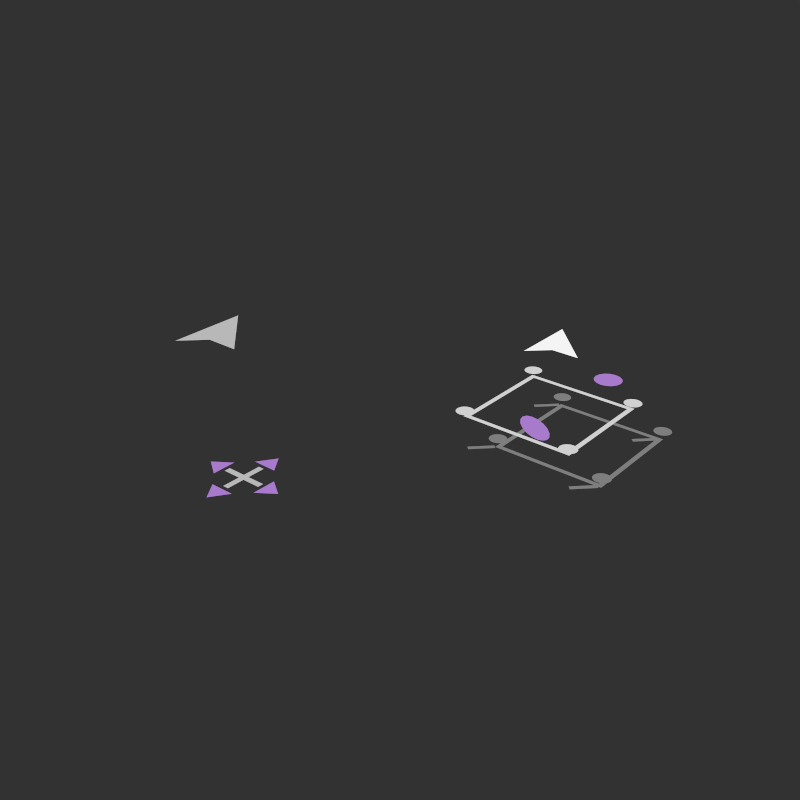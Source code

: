 # Source: icon_geom_single.blend  (saved by Blender 3.2.14; exported with 4.5.12 LTS)
import bpy
from mathutils import Matrix  # noqa: F401  (used for matrix-valued properties, if any)

bpy.ops.wm.read_factory_settings(use_empty=True)
scene = bpy.context.scene
scene.name = 'Scene'

# ---- collections
col_edit_mesh = bpy.data.collections.new('Edit Mesh'); scene.collection.children.link(col_edit_mesh)

# ---- materials (node trees are filled in below, after node groups)
mat_theme_general_base = bpy.data.materials.new('theme.general.base')
mat_theme_general_base.alpha_threshold = 0.0
mat_theme_general_base.use_transparent_shadow = False
mat_theme_general_base.diffuse_color = (0.8217, 0.8217, 0.8217, 1.0)
mat_theme_general_base.roughness = 0.5
mat_theme_general_basedim = bpy.data.materials.new('theme.general.basedim')
mat_theme_general_basedim.alpha_threshold = 0.0
mat_theme_general_basedim.use_transparent_shadow = False
mat_theme_general_basedim.diffuse_color = (0.2014, 0.2014, 0.2014, 1.0)
mat_theme_general_basedim.roughness = 0.5
mat_theme_mesh_edit = bpy.data.materials.new('theme.mesh.edit')
mat_theme_mesh_edit.alpha_threshold = 0.0
mat_theme_mesh_edit.use_transparent_shadow = False
mat_theme_mesh_edit.diffuse_color = (0.7363, 0.2316, 0.8203, 1.0)
mat_theme_mesh_edit.roughness = 0.5
mat_theme_mesh_base = bpy.data.materials.new('theme.mesh.base')
mat_theme_mesh_base.alpha_threshold = 0.0
mat_theme_mesh_base.use_transparent_shadow = False
mat_theme_mesh_base.diffuse_color = (0.8217, 0.8217, 0.8217, 1.0)
mat_theme_mesh_base.roughness = 0.5
mat_theme_mesh_add = bpy.data.materials.new('theme.mesh.add')
mat_theme_mesh_add.alpha_threshold = 0.0
mat_theme_mesh_add.use_transparent_shadow = False
mat_theme_mesh_add.diffuse_color = (0.09306, 0.5711, 0.2623, 1.0)
mat_theme_mesh_add.roughness = 0.5
mat_theme_select = bpy.data.materials.new('theme.select')
mat_theme_select.alpha_threshold = 0.0
mat_theme_select.use_transparent_shadow = False
mat_theme_select.diffuse_color = (1.0, 0.6894, 0.1692, 1.0)
mat_theme_select.roughness = 0.5
mat_theme_general_base_001 = bpy.data.materials.new('theme.general.base.001')
mat_theme_general_base_001.alpha_threshold = 0.0
mat_theme_general_base_001.use_transparent_shadow = False
mat_theme_general_base_001.diffuse_color = (0.8217, 0.8217, 0.8217, 1.0)
mat_theme_general_base_001.roughness = 0.5

# ---- node groups
ng_color_correction = bpy.data.node_groups.new('Color Correction', 'ShaderNodeTree')
_s = ng_color_correction.interface.new_socket(name='Color', in_out='OUTPUT', socket_type='NodeSocketColor')
_s.default_value = (0.0, 0.0, 0.0, 0.0)
_s = ng_color_correction.interface.new_socket(name='Color', in_out='INPUT', socket_type='NodeSocketColor')
_s.default_value = (1.0, 1.0, 1.0, 1.0)
_N = ng_color_correction.nodes; _L = ng_color_correction.links
n0 = _N.new('ShaderNodeGamma'); n0.name = 'Gamma'; n0.location = (-102, -9)
n0.inputs[1].default_value = 1.48
n1 = _N.new('NodeGroupInput'); n1.name = 'Group Input'; n1.location = (-302, 0)
n2 = _N.new('NodeGroupOutput'); n2.name = 'Group Output'; n2.location = (353, 0)
n3 = _N.new('ShaderNodeHueSaturation'); n3.name = 'Hue Saturation Value'; n3.location = (102, 9)
n3.width = 201
n3.inputs[2].default_value = 0.68
_L.new(n3.outputs[0], n2.inputs[0])
_L.new(n1.outputs[0], n0.inputs[0])
_L.new(n0.outputs[0], n3.inputs[4])
n2.is_active_output = True
ng_tools_icons_with_color = bpy.data.node_groups.new('Tools Icons with color', 'ShaderNodeTree')
_s = ng_tools_icons_with_color.interface.new_socket(name='Emission', in_out='OUTPUT', socket_type='NodeSocketShader')
_s = ng_tools_icons_with_color.interface.new_socket(name='Color', in_out='INPUT', socket_type='NodeSocketColor')
_s.default_value = (0.9998, 0.9998, 0.9998, 1.0)
_N = ng_tools_icons_with_color.nodes; _L = ng_tools_icons_with_color.links
n0 = _N.new('ShaderNodeEmission'); n0.name = 'Emission'; n0.location = (361, -25)
n1 = _N.new('ShaderNodeMix'); n1.name = 'Mix.001'; n1.location = (-79, 9)
n1.data_type = 'RGBA'
n1.blend_type = 'MULTIPLY'
n1.inputs[0].default_value = 1.0
n2 = _N.new('ShaderNodeAttribute'); n2.name = 'Attribute'; n2.location = (-361, 47)
n2.attribute_name = 'Col'
n3 = _N.new('NodeGroupInput'); n3.name = 'Group Input'; n3.location = (-561, 0)
n4 = _N.new('NodeGroupOutput'); n4.name = 'Group Output'; n4.location = (551, 0)
n5 = _N.new('ShaderNodeGroup'); n5.name = 'Group'; n5.location = (142, -47)
n5.node_tree = ng_color_correction
_L.new(n0.outputs[0], n4.inputs[0])
_L.new(n3.outputs[0], n1.inputs[7])
_L.new(n5.outputs[0], n0.inputs[0])
_L.new(n2.outputs[0], n1.inputs[6])
_L.new(n1.outputs[2], n5.inputs[0])
n4.is_active_output = True
ng_color_correction_001 = bpy.data.node_groups.new('Color Correction.001', 'ShaderNodeTree')
_s = ng_color_correction_001.interface.new_socket(name='Color', in_out='OUTPUT', socket_type='NodeSocketColor')
_s.default_value = (0.0, 0.0, 0.0, 0.0)
_s = ng_color_correction_001.interface.new_socket(name='Color', in_out='INPUT', socket_type='NodeSocketColor')
_s.default_value = (1.0, 1.0, 1.0, 1.0)
_N = ng_color_correction_001.nodes; _L = ng_color_correction_001.links
n0 = _N.new('ShaderNodeGamma'); n0.name = 'Gamma'; n0.location = (-102, -9)
n0.inputs[1].default_value = 1.48
n1 = _N.new('NodeGroupInput'); n1.name = 'Group Input'; n1.location = (-302, 0)
n2 = _N.new('NodeGroupOutput'); n2.name = 'Group Output'; n2.location = (353, 0)
n3 = _N.new('ShaderNodeHueSaturation'); n3.name = 'Hue Saturation Value'; n3.location = (102, 9)
n3.width = 201
n3.inputs[2].default_value = 0.68
_L.new(n3.outputs[0], n2.inputs[0])
_L.new(n1.outputs[0], n0.inputs[0])
_L.new(n0.outputs[0], n3.inputs[4])
n2.is_active_output = True
ng_tools_icons_with_color_001 = bpy.data.node_groups.new('Tools Icons with color.001', 'ShaderNodeTree')
_s = ng_tools_icons_with_color_001.interface.new_socket(name='Emission', in_out='OUTPUT', socket_type='NodeSocketShader')
_s = ng_tools_icons_with_color_001.interface.new_socket(name='Color', in_out='INPUT', socket_type='NodeSocketColor')
_s.default_value = (0.9998, 0.9998, 0.9998, 1.0)
_N = ng_tools_icons_with_color_001.nodes; _L = ng_tools_icons_with_color_001.links
n0 = _N.new('ShaderNodeEmission'); n0.name = 'Emission'; n0.location = (361, -25)
n1 = _N.new('ShaderNodeMix'); n1.name = 'Mix.001'; n1.location = (-79, 9)
n1.data_type = 'RGBA'
n1.blend_type = 'MULTIPLY'
n1.inputs[0].default_value = 1.0
n2 = _N.new('ShaderNodeAttribute'); n2.name = 'Attribute'; n2.location = (-361, 47)
n2.attribute_name = 'Col'
n3 = _N.new('NodeGroupInput'); n3.name = 'Group Input'; n3.location = (-561, 0)
n4 = _N.new('NodeGroupOutput'); n4.name = 'Group Output'; n4.location = (551, 0)
n5 = _N.new('ShaderNodeGroup'); n5.name = 'Group'; n5.location = (142, -47)
n5.node_tree = ng_color_correction_001
_L.new(n0.outputs[0], n4.inputs[0])
_L.new(n3.outputs[0], n1.inputs[7])
_L.new(n5.outputs[0], n0.inputs[0])
_L.new(n2.outputs[0], n1.inputs[6])
_L.new(n1.outputs[2], n5.inputs[0])
n4.is_active_output = True

# ---- material node trees
mat_theme_general_base.use_nodes = True; mat_theme_general_base.node_tree.nodes.clear()
_N = mat_theme_general_base.node_tree.nodes; _L = mat_theme_general_base.node_tree.links
n0 = _N.new('ShaderNodeOutputMaterial'); n0.name = 'Material Output'; n0.location = (1447, 480)
n1 = _N.new('ShaderNodeGroup'); n1.name = 'Group.001'; n1.location = (1138, 476)
n1.width = 181
n1.node_tree = ng_tools_icons_with_color
n2 = _N.new('ShaderNodeRGB'); n2.name = 'RGB'; n2.location = (903, 498)
n2.outputs[0].default_value = (0.95, 0.95, 0.95, 1.0)
_L.new(n2.outputs[0], n1.inputs[0])
_L.new(n1.outputs[0], n0.inputs[0])
n0.is_active_output = True
mat_theme_general_basedim.use_nodes = True; mat_theme_general_basedim.node_tree.nodes.clear()
_N = mat_theme_general_basedim.node_tree.nodes; _L = mat_theme_general_basedim.node_tree.links
n0 = _N.new('ShaderNodeRGB'); n0.name = 'RGB'; n0.location = (997, 512)
n0.outputs[0].default_value = (0.448, 0.448, 0.448, 1.0)
n1 = _N.new('ShaderNodeOutputMaterial'); n1.name = 'Material Output'; n1.location = (1498, 505)
n2 = _N.new('ShaderNodeGroup'); n2.name = 'Group.001'; n2.location = (1234, 498)
n2.width = 171
n2.node_tree = ng_tools_icons_with_color
_L.new(n2.outputs[0], n1.inputs[0])
_L.new(n0.outputs[0], n2.inputs[0])
n1.is_active_output = True
mat_theme_mesh_edit.use_nodes = True; mat_theme_mesh_edit.node_tree.nodes.clear()
_N = mat_theme_mesh_edit.node_tree.nodes; _L = mat_theme_mesh_edit.node_tree.links
n0 = _N.new('ShaderNodeRGB'); n0.name = 'RGB'; n0.location = (753, 262)
n0.outputs[0].default_value = (0.691, 0.4304, 0.9149, 1.0)
n1 = _N.new('ShaderNodeGroup'); n1.name = 'Group.001'; n1.location = (955, 270)
n1.node_tree = ng_tools_icons_with_color
n2 = _N.new('ShaderNodeOutputMaterial'); n2.name = 'Material Output'; n2.location = (1158, 289)
_L.new(n0.outputs[0], n1.inputs[0])
_L.new(n1.outputs[0], n2.inputs[0])
n2.is_active_output = True
mat_theme_mesh_base.use_nodes = True; mat_theme_mesh_base.node_tree.nodes.clear()
_N = mat_theme_mesh_base.node_tree.nodes; _L = mat_theme_mesh_base.node_tree.links
n0 = _N.new('ShaderNodeAttribute'); n0.name = 'Attribute'; n0.location = (-338, 513)
n0.attribute_name = 'Col'
n1 = _N.new('ShaderNodeEmission'); n1.name = 'Emission'; n1.location = (1339, 473)
n2 = _N.new('ShaderNodeOutputMaterial'); n2.name = 'Material Output'; n2.location = (1557, 462)
n3 = _N.new('ShaderNodeRGB'); n3.name = 'RGB'; n3.location = (885, 334)
n3.outputs[0].default_value = (0.9, 0.9, 0.9, 1.0)
n4 = _N.new('ShaderNodeMix'); n4.name = 'Mix.001'; n4.location = (1104, 490)
n4.data_type = 'RGBA'
n4.blend_type = 'MULTIPLY'
n4.inputs[0].default_value = 1.0
_L.new(n1.outputs[0], n2.inputs[0])
_L.new(n0.outputs[0], n4.inputs[6])
_L.new(n3.outputs[0], n1.inputs[0])
n2.is_active_output = True
mat_theme_mesh_add.use_nodes = True; mat_theme_mesh_add.node_tree.nodes.clear()
_N = mat_theme_mesh_add.node_tree.nodes; _L = mat_theme_mesh_add.node_tree.links
n0 = _N.new('ShaderNodeEmission'); n0.name = 'Emission'; n0.location = (1348, 473)
n1 = _N.new('ShaderNodeOutputMaterial'); n1.name = 'Material Output'; n1.location = (1566, 462)
n2 = _N.new('ShaderNodeAttribute'); n2.name = 'Attribute'; n2.location = (658, 584)
n2.attribute_name = 'Col'
n3 = _N.new('ShaderNodeRGB'); n3.name = 'RGB'; n3.location = (599, 336)
n3.outputs[0].default_value = (1.0, 0.02595, 0.1117, 1.0)
n4 = _N.new('ShaderNodeRGB'); n4.name = 'RGB.001'; n4.location = (410, 347)
n4.outputs[0].default_value = (0.8417, 0.02768, 0.05193, 1.0)
n5 = _N.new('ShaderNodeHueSaturation'); n5.name = 'Hue Saturation Value'; n5.location = (1094, 389)
n5.inputs[2].default_value = 0.68
n6 = _N.new('ShaderNodeGamma'); n6.name = 'Gamma'; n6.location = (891, 371)
n6.inputs[1].default_value = 1.48
_L.new(n0.outputs[0], n1.inputs[0])
_L.new(n3.outputs[0], n6.inputs[0])
_L.new(n6.outputs[0], n5.inputs[4])
_L.new(n5.outputs[0], n0.inputs[0])
n1.is_active_output = True
mat_theme_select.use_nodes = True; mat_theme_select.node_tree.nodes.clear()
_N = mat_theme_select.node_tree.nodes; _L = mat_theme_select.node_tree.links
n0 = _N.new('ShaderNodeRGB'); n0.name = 'RGB'; n0.location = (1021, 466)
n0.outputs[0].default_value = (1.0, 0.4331, 0.02432, 1.0)
n1 = _N.new('ShaderNodeGroup'); n1.name = 'Group.001'; n1.location = (1250, 449)
n1.node_tree = ng_tools_icons_with_color_001
n2 = _N.new('ShaderNodeOutputMaterial'); n2.name = 'Material Output'; n2.location = (1471, 456)
_L.new(n0.outputs[0], n1.inputs[0])
_L.new(n1.outputs[0], n2.inputs[0])
n2.is_active_output = True
mat_theme_general_base_001.use_nodes = True; mat_theme_general_base_001.node_tree.nodes.clear()
_N = mat_theme_general_base_001.node_tree.nodes; _L = mat_theme_general_base_001.node_tree.links
n0 = _N.new('ShaderNodeRGB'); n0.name = 'RGB'; n0.location = (903, 498)
n0.outputs[0].default_value = (0.7874, 0.7874, 0.7874, 1.0)
n1 = _N.new('ShaderNodeOutputMaterial'); n1.name = 'Material Output'; n1.location = (1447, 480)
n2 = _N.new('ShaderNodeGroup'); n2.name = 'Group.001'; n2.location = (1138, 476)
n2.width = 181
n2.node_tree = ng_tools_icons_with_color_001
_L.new(n0.outputs[0], n2.inputs[0])
_L.new(n2.outputs[0], n1.inputs[0])
n1.is_active_output = True

# ---- world
world_world = bpy.data.worlds.new('World'); scene.world = world_world
world_world.use_nodes = True; world_world.node_tree.nodes.clear()
_N = world_world.node_tree.nodes; _L = world_world.node_tree.links
n0 = _N.new('ShaderNodeOutputWorld'); n0.name = 'World Output'; n0.location = (300, 300)
n1 = _N.new('ShaderNodeBackground'); n1.name = 'Background'; n1.location = (10, 300)
n1.inputs[0].default_value = (0.03207, 0.03207, 0.03207, 1.0)
_L.new(n1.outputs[0], n0.inputs[0])
n0.is_active_output = True
world_world.color = (0.05088, 0.05088, 0.05088)
world_world.use_sun_shadow = False
world_world.sun_shadow_jitter_overblur = 0.0
world_world.cycles.sampling_method = 'MANUAL'

# ---- meshes
me_circle_148 = bpy.data.meshes.new('Circle.148')
me_circle_148.from_pydata([(-1.0, -1.0, 0.0), (1.0, -1.0, 0.0), (-1.0, 1.0, 0.0), (1.0, 1.0, 0.0), (-0.7899, -0.7899, 0.0), (0.7899, -0.7899, 0.0), (-0.7899, 0.7899, 0.0), (0.7899, 0.7899, 0.0)], [(2, 0), (0, 1), (1, 3), (3, 2), (6, 4), (4, 5), (5, 7), (7, 6)], [])
_uv = me_circle_148.uv_layers.new(name='Orco')
_uv.uv.foreach_set('vector', [])
_ca = me_circle_148.color_attributes.new('Col', 'BYTE_COLOR', 'CORNER')
_ca.data.foreach_set('color', [])
me_circle_148.materials.append(mat_theme_general_base)
me_circle_148.use_remesh_preserve_volume = False
me_circle_148.use_remesh_preserve_attributes = False
me_circle_148.use_mirror_vertex_groups = False
me_circle_148.use_paint_bone_selection = False
me_circle_148.use_paint_mask = True
me_circle_148.update()
me_circle_157 = bpy.data.meshes.new('Circle.157')
me_circle_157.from_pydata([(0.0, 1.0, 0.0), (-0.3827, 0.9239, 0.0), (-0.7071, 0.7071, 0.0), (-0.9239, 0.3827, 0.0), (-1.0, -4.371e-08, 0.0), (-0.9239, -0.3827, 0.0), (-0.7071, -0.7071, 0.0), (-0.3827, -0.9239, 0.0), (-1.51e-07, -1.0, 0.0), (0.3827, -0.9239, 0.0), (0.7071, -0.7071, 0.0), (0.9239, -0.3827, 0.0), (1.0, 1.192e-08, 0.0), (0.9239, 0.3827, 0.0), (0.7071, 0.7071, 0.0), (0.3827, 0.9239, 0.0)], [], [(1, 2, 3, 4, 5, 6, 7, 8, 9, 10, 11, 12, 13, 14, 15, 0)])
_uv = me_circle_157.uv_layers.new(name='UVMap')
_uv.uv.foreach_set('vector', [0.0, 0.0, 0.0, 0.0, 0.0, 0.0, 0.0, 0.0, 0.0, 0.0, 0.0, 0.0, 0.0, 0.0, 0.0, 0.0, 0.0, 0.0, 0.0, 0.0, 0.0, 0.0, 0.0, 0.0, 0.0, 0.0, 0.0, 0.0, 0.0, 0.0, 0.0, 0.0])
_ca = me_circle_157.color_attributes.new('Col', 'BYTE_COLOR', 'CORNER')
_ca.data.foreach_set('color', [1.0, 1.0, 1.0, 1.0, 1.0, 1.0, 1.0, 1.0, 1.0, 1.0, 1.0, 1.0, 1.0, 1.0, 1.0, 1.0, 1.0, 1.0, 1.0, 1.0, 1.0, 1.0, 1.0, 1.0, 1.0, 1.0, 1.0, 1.0, 1.0, 1.0, 1.0, 1.0, 1.0, 1.0, 1.0, 1.0, 1.0, 1.0, 1.0, 1.0, 1.0, 1.0, 1.0, 1.0, 1.0, 1.0, 1.0, 1.0, 1.0, 1.0, 1.0, 1.0, 1.0, 1.0, 1.0, 1.0, 1.0, 1.0, 1.0, 1.0, 1.0, 1.0, 1.0, 1.0])
me_circle_157.materials.append(mat_theme_general_base)
me_circle_157.use_remesh_preserve_volume = False
me_circle_157.use_remesh_preserve_attributes = False
me_circle_157.use_mirror_vertex_groups = False
me_circle_157.update()
me_circle_158 = bpy.data.meshes.new('Circle.158')
me_circle_158.from_pydata([(0.0, 1.0, 0.0), (-0.3827, 0.9239, 0.0), (-0.7071, 0.7071, 0.0), (-0.9239, 0.3827, 0.0), (-1.0, -4.371e-08, 0.0), (-0.9239, -0.3827, 0.0), (-0.7071, -0.7071, 0.0), (-0.3827, -0.9239, 0.0), (-1.51e-07, -1.0, 0.0), (0.3827, -0.9239, 0.0), (0.7071, -0.7071, 0.0), (0.9239, -0.3827, 0.0), (1.0, 1.192e-08, 0.0), (0.9239, 0.3827, 0.0), (0.7071, 0.7071, 0.0), (0.3827, 0.9239, 0.0)], [], [(1, 2, 3, 4, 5, 6, 7, 8, 9, 10, 11, 12, 13, 14, 15, 0)])
_uv = me_circle_158.uv_layers.new(name='UVMap')
_uv.uv.foreach_set('vector', [0.0, 0.0, 0.0, 0.0, 0.0, 0.0, 0.0, 0.0, 0.0, 0.0, 0.0, 0.0, 0.0, 0.0, 0.0, 0.0, 0.0, 0.0, 0.0, 0.0, 0.0, 0.0, 0.0, 0.0, 0.0, 0.0, 0.0, 0.0, 0.0, 0.0, 0.0, 0.0])
_ca = me_circle_158.color_attributes.new('Col', 'BYTE_COLOR', 'CORNER')
_ca.data.foreach_set('color', [1.0, 1.0, 1.0, 1.0, 1.0, 1.0, 1.0, 1.0, 1.0, 1.0, 1.0, 1.0, 1.0, 1.0, 1.0, 1.0, 1.0, 1.0, 1.0, 1.0, 1.0, 1.0, 1.0, 1.0, 1.0, 1.0, 1.0, 1.0, 1.0, 1.0, 1.0, 1.0, 1.0, 1.0, 1.0, 1.0, 1.0, 1.0, 1.0, 1.0, 1.0, 1.0, 1.0, 1.0, 1.0, 1.0, 1.0, 1.0, 1.0, 1.0, 1.0, 1.0, 1.0, 1.0, 1.0, 1.0, 1.0, 1.0, 1.0, 1.0, 1.0, 1.0, 1.0, 1.0])
me_circle_158.materials.append(mat_theme_general_basedim)
me_circle_158.use_remesh_preserve_volume = False
me_circle_158.use_remesh_preserve_attributes = False
me_circle_158.use_mirror_vertex_groups = False
me_circle_158.update()
me_circle_164 = bpy.data.meshes.new('Circle.164')
me_circle_164.from_pydata([(0.0, 1.0, 0.0), (-0.3827, 0.9239, 0.0), (-0.7071, 0.7071, 0.0), (-0.9239, 0.3827, 0.0), (-1.0, -4.371e-08, 0.0), (-0.9239, -0.3827, 0.0), (-0.7071, -0.7071, 0.0), (-0.3827, -0.9239, 0.0), (-1.51e-07, -1.0, 0.0), (0.3827, -0.9239, 0.0), (0.7071, -0.7071, 0.0), (0.9239, -0.3827, 0.0), (1.0, 1.192e-08, 0.0), (0.9239, 0.3827, 0.0), (0.7071, 0.7071, 0.0), (0.3827, 0.9239, 0.0)], [], [(1, 2, 3, 4, 5, 6, 7, 8, 9, 10, 11, 12, 13, 14, 15, 0)])
_uv = me_circle_164.uv_layers.new(name='UVMap')
_uv.uv.foreach_set('vector', [0.0, 0.0, 0.0, 0.0, 0.0, 0.0, 0.0, 0.0, 0.0, 0.0, 0.0, 0.0, 0.0, 0.0, 0.0, 0.0, 0.0, 0.0, 0.0, 0.0, 0.0, 0.0, 0.0, 0.0, 0.0, 0.0, 0.0, 0.0, 0.0, 0.0, 0.0, 0.0])
_ca = me_circle_164.color_attributes.new('Col', 'BYTE_COLOR', 'CORNER')
_ca.data.foreach_set('color', [1.0, 1.0, 1.0, 1.0, 1.0, 1.0, 1.0, 1.0, 1.0, 1.0, 1.0, 1.0, 1.0, 1.0, 1.0, 1.0, 1.0, 1.0, 1.0, 1.0, 1.0, 1.0, 1.0, 1.0, 1.0, 1.0, 1.0, 1.0, 1.0, 1.0, 1.0, 1.0, 1.0, 1.0, 1.0, 1.0, 1.0, 1.0, 1.0, 1.0, 1.0, 1.0, 1.0, 1.0, 1.0, 1.0, 1.0, 1.0, 1.0, 1.0, 1.0, 1.0, 1.0, 1.0, 1.0, 1.0, 1.0, 1.0, 1.0, 1.0, 1.0, 1.0, 1.0, 1.0])
me_circle_164.materials.append(mat_theme_mesh_edit)
me_circle_164.use_remesh_preserve_volume = False
me_circle_164.use_remesh_preserve_attributes = False
me_circle_164.use_mirror_vertex_groups = False
me_circle_164.update()
me_circle_159 = bpy.data.meshes.new('Circle.159')
me_circle_159.from_pydata([(-0.4733, -0.4733, 0.0), (0.4733, -0.4733, 0.0), (-0.4733, 0.4733, 0.0), (0.4733, 0.4733, 0.0), (-0.4314, -0.4314, 0.0), (0.4314, -0.4314, 0.0), (-0.4314, 0.4314, 0.0), (0.4314, 0.4314, 0.0)], [], [(0, 1, 5, 4), (1, 3, 7, 5), (2, 0, 4, 6), (3, 2, 6, 7)])
_ca = me_circle_159.color_attributes.new('Col', 'BYTE_COLOR', 'CORNER')
_ca.data.foreach_set('color', [1.0, 1.0, 1.0, 1.0, 1.0, 1.0, 1.0, 1.0, 1.0, 1.0, 1.0, 1.0, 1.0, 1.0, 1.0, 1.0, 1.0, 1.0, 1.0, 1.0, 1.0, 1.0, 1.0, 1.0, 1.0, 1.0, 1.0, 1.0, 1.0, 1.0, 1.0, 1.0, 1.0, 1.0, 1.0, 1.0, 1.0, 1.0, 1.0, 1.0, 1.0, 1.0, 1.0, 1.0, 1.0, 1.0, 1.0, 1.0, 1.0, 1.0, 1.0, 1.0, 1.0, 1.0, 1.0, 1.0, 1.0, 1.0, 1.0, 1.0, 1.0, 1.0, 1.0, 1.0])
me_circle_159.materials.append(mat_theme_general_base)
me_circle_159.use_remesh_preserve_volume = False
me_circle_159.use_remesh_preserve_attributes = False
me_circle_159.use_mirror_vertex_groups = False
me_circle_159.use_paint_bone_selection = False
me_circle_159.use_paint_mask = True
me_circle_159.update()
me_circle_160 = bpy.data.meshes.new('Circle.160')
me_circle_160.from_pydata([(-0.4733, -0.4733, 0.0), (0.4733, -0.4733, 0.0), (-0.4733, 0.4733, 0.0), (0.4733, 0.4733, 0.0), (-0.4314, -0.4314, 0.0), (0.4314, -0.4314, 0.0), (-0.4314, 0.4314, 0.0), (0.4314, 0.4314, 0.0)], [], [(0, 1, 5, 4), (1, 3, 7, 5), (2, 0, 4, 6), (3, 2, 6, 7)])
_ca = me_circle_160.color_attributes.new('Col', 'BYTE_COLOR', 'CORNER')
_ca.data.foreach_set('color', [1.0, 1.0, 1.0, 1.0, 1.0, 1.0, 1.0, 1.0, 1.0, 1.0, 1.0, 1.0, 1.0, 1.0, 1.0, 1.0, 1.0, 1.0, 1.0, 1.0, 1.0, 1.0, 1.0, 1.0, 1.0, 1.0, 1.0, 1.0, 1.0, 1.0, 1.0, 1.0, 1.0, 1.0, 1.0, 1.0, 1.0, 1.0, 1.0, 1.0, 1.0, 1.0, 1.0, 1.0, 1.0, 1.0, 1.0, 1.0, 1.0, 1.0, 1.0, 1.0, 1.0, 1.0, 1.0, 1.0, 1.0, 1.0, 1.0, 1.0, 1.0, 1.0, 1.0, 1.0])
me_circle_160.materials.append(mat_theme_general_basedim)
me_circle_160.use_remesh_preserve_volume = False
me_circle_160.use_remesh_preserve_attributes = False
me_circle_160.use_mirror_vertex_groups = False
me_circle_160.use_paint_bone_selection = False
me_circle_160.use_paint_mask = True
me_circle_160.update()
me_circle_161 = bpy.data.meshes.new('Circle.161')
me_circle_161.from_pydata([(-0.2125, 0.02098, 0.0), (-0.2125, -0.02098, 0.0), (0.0, 0.02098, 0.0), (0.0, -0.02098, 0.0)], [], [(2, 0, 1, 3)])
_ca = me_circle_161.color_attributes.new('Col', 'BYTE_COLOR', 'CORNER')
_ca.data.foreach_set('color', [1.0, 1.0, 1.0, 1.0, 1.0, 1.0, 1.0, 1.0, 1.0, 1.0, 1.0, 1.0, 1.0, 1.0, 1.0, 1.0])
me_circle_161.materials.append(mat_theme_general_basedim)
me_circle_161.use_remesh_preserve_volume = False
me_circle_161.use_remesh_preserve_attributes = False
me_circle_161.use_mirror_vertex_groups = False
me_circle_161.use_paint_bone_selection = False
me_circle_161.use_paint_mask = True
me_circle_161.update()
me_plane_064 = bpy.data.meshes.new('Plane.064')
me_plane_064.from_pydata([(-0.1913, -0.3596, 0.0), (-0.1913, 0.3461, 0.0), (0.3093, -0.1623, 0.0), (0.01353, -0.1623, 0.0), (-0.1913, 0.3461, 0.0)], [], [(1, 0, 3, 2)])
_uv = me_plane_064.uv_layers.new(name='UVMap')
_uv.uv.foreach_set('vector', [0.0, 0.0, 0.0, 0.0, 0.0, 0.0, 0.0, 0.0])
_ca = me_plane_064.color_attributes.new('Col', 'BYTE_COLOR', 'CORNER')
_ca.data.foreach_set('color', [1.0, 1.0, 1.0, 1.0, 1.0, 1.0, 1.0, 1.0, 1.0, 1.0, 1.0, 1.0, 1.0, 1.0, 1.0, 1.0])
me_plane_064.materials.append(mat_theme_mesh_base)
me_plane_064.materials.append(mat_theme_mesh_add)
me_plane_064.use_remesh_preserve_volume = False
me_plane_064.use_remesh_preserve_attributes = False
me_plane_064.use_mirror_vertex_groups = False
me_plane_064.update()
me_circle_001 = bpy.data.meshes.new('Circle.001')
me_circle_001.from_pydata([(0.0, 1.0, 0.0), (-0.3827, 0.9239, 0.0), (-0.7071, 0.7071, 0.0), (-0.9239, 0.3827, 0.0), (-1.0, -4.371e-08, 0.0), (-0.9239, -0.3827, 0.0), (-0.7071, -0.7071, 0.0), (-0.3827, -0.9239, 0.0), (-1.51e-07, -1.0, 0.0), (0.3827, -0.9239, 0.0), (0.7071, -0.7071, 0.0), (0.9239, -0.3827, 0.0), (1.0, 1.192e-08, 0.0), (0.9239, 0.3827, 0.0), (0.7071, 0.7071, 0.0), (0.3827, 0.9239, 0.0)], [], [(1, 2, 3, 4, 5, 6, 7, 8, 9, 10, 11, 12, 13, 14, 15, 0)])
_uv = me_circle_001.uv_layers.new(name='UVMap')
_uv.uv.foreach_set('vector', [0.0, 0.0, 0.0, 0.0, 0.0, 0.0, 0.0, 0.0, 0.0, 0.0, 0.0, 0.0, 0.0, 0.0, 0.0, 0.0, 0.0, 0.0, 0.0, 0.0, 0.0, 0.0, 0.0, 0.0, 0.0, 0.0, 0.0, 0.0, 0.0, 0.0, 0.0, 0.0])
_ca = me_circle_001.color_attributes.new('Col', 'BYTE_COLOR', 'CORNER')
_ca.data.foreach_set('color', [1.0, 1.0, 1.0, 1.0, 1.0, 1.0, 1.0, 1.0, 1.0, 1.0, 1.0, 1.0, 1.0, 1.0, 1.0, 1.0, 1.0, 1.0, 1.0, 1.0, 1.0, 1.0, 1.0, 1.0, 1.0, 1.0, 1.0, 1.0, 1.0, 1.0, 1.0, 1.0, 1.0, 1.0, 1.0, 1.0, 1.0, 1.0, 1.0, 1.0, 1.0, 1.0, 1.0, 1.0, 1.0, 1.0, 1.0, 1.0, 1.0, 1.0, 1.0, 1.0, 1.0, 1.0, 1.0, 1.0, 1.0, 1.0, 1.0, 1.0, 1.0, 1.0, 1.0, 1.0])
me_circle_001.materials.append(mat_theme_mesh_edit)
me_circle_001.use_remesh_preserve_volume = False
me_circle_001.use_remesh_preserve_attributes = False
me_circle_001.use_mirror_vertex_groups = False
me_circle_001.update()
me_circle_045 = bpy.data.meshes.new('Circle.045')
me_circle_045.from_pydata([(-1.0, -1.0, 0.0), (1.0, -1.0, 0.0), (-1.0, 1.0, 0.0), (1.0, 1.0, 0.0), (-0.7894, -0.7894, 0.0), (0.7894, -0.7894, 0.0), (-0.7894, 0.7894, 0.0), (0.7894, 0.7894, 0.0)], [(2, 0), (0, 1), (1, 3), (3, 2), (6, 4), (4, 5), (5, 7), (7, 6)], [])
_ca = me_circle_045.color_attributes.new('Col', 'BYTE_COLOR', 'CORNER')
_ca.data.foreach_set('color', [])
me_circle_045.materials.append(mat_theme_select)
me_circle_045.use_remesh_preserve_volume = False
me_circle_045.use_remesh_preserve_attributes = False
me_circle_045.use_mirror_vertex_groups = False
me_circle_045.use_paint_bone_selection = False
me_circle_045.use_paint_mask = True
me_circle_045.update()
me_circle_1610 = bpy.data.meshes.new('Circle.1610')
me_circle_1610.from_pydata([(-0.04761, -0.3344, 0.0), (0.04761, -0.3344, 0.0), (-0.04761, -0.0476, 0.0), (-0.3344, 0.04761, 0.0), (-0.3344, -0.04761, 0.0), (0.0476, 0.3344, 0.0), (-0.04761, 0.3344, 0.0), (0.0476, 0.0476, 0.0), (-0.04761, 0.0476, 0.0), (0.3344, -0.04761, 0.0), (0.3344, 0.04761, 0.0), (0.0476, -0.04761, 0.0)], [], [(1, 11, 2, 0), (4, 2, 8, 3), (6, 8, 7, 5), (10, 7, 11, 9), (8, 2, 11, 7)])
_uv = me_circle_1610.uv_layers.new(name='Orco')
_uv.uv.foreach_set('vector', [0.0, 0.0, 0.0, 0.0, 0.0, 0.0, 0.0, 0.0, 0.0, 0.0, 0.0, 0.0, 0.0, 0.0, 0.0, 0.0, 0.0, 0.0, 0.0, 0.0, 0.0, 0.0, 0.0, 0.0, 0.0, 0.0, 0.0, 0.0, 0.0, 0.0, 0.0, 0.0, 0.0, 0.0, 0.0, 0.0, 0.0, 0.0, 0.0, 0.0])
_ca = me_circle_1610.color_attributes.new('Col', 'BYTE_COLOR', 'CORNER')
_ca.data.foreach_set('color', [1.0, 1.0, 1.0, 1.0, 1.0, 1.0, 1.0, 1.0, 1.0, 1.0, 1.0, 1.0, 1.0, 1.0, 1.0, 1.0, 1.0, 1.0, 1.0, 1.0, 1.0, 1.0, 1.0, 1.0, 1.0, 1.0, 1.0, 1.0, 1.0, 1.0, 1.0, 1.0, 1.0, 1.0, 1.0, 1.0, 1.0, 1.0, 1.0, 1.0, 1.0, 1.0, 1.0, 1.0, 1.0, 1.0, 1.0, 1.0, 1.0, 1.0, 1.0, 1.0, 1.0, 1.0, 1.0, 1.0, 1.0, 1.0, 1.0, 1.0, 1.0, 1.0, 1.0, 1.0, 1.0, 1.0, 1.0, 1.0, 1.0, 1.0, 1.0, 1.0, 1.0, 1.0, 1.0, 1.0, 1.0, 1.0, 1.0, 1.0])
me_circle_1610.materials.append(mat_theme_general_base_001)
me_circle_1610.use_remesh_preserve_volume = False
me_circle_1610.use_remesh_preserve_attributes = False
me_circle_1610.use_mirror_vertex_groups = False
me_circle_1610.use_paint_bone_selection = False
me_circle_1610.use_paint_mask = True
me_circle_1610.update()
me_plane_034 = bpy.data.meshes.new('Plane.034')
me_plane_034.from_pydata([(-0.1913, -0.3596, 0.0), (-0.1913, 0.3461, 0.0), (0.3093, -0.1623, 0.0), (0.01353, -0.1623, 0.0), (-0.1913, 0.3461, 0.0)], [], [(1, 0, 3, 2)])
_uv = me_plane_034.uv_layers.new(name='UVMap')
_uv.uv.foreach_set('vector', [0.0, 0.0, 0.0, 0.0, 0.0, 0.0, 0.0, 0.0])
_ca = me_plane_034.color_attributes.new('Col', 'BYTE_COLOR', 'CORNER')
_ca.data.foreach_set('color', [1.0, 1.0, 1.0, 1.0, 1.0, 1.0, 1.0, 1.0, 1.0, 1.0, 1.0, 1.0, 1.0, 1.0, 1.0, 1.0])
me_plane_034.materials.append(mat_theme_general_base_001)
me_plane_034.use_remesh_preserve_volume = False
me_plane_034.use_remesh_preserve_attributes = False
me_plane_034.use_mirror_vertex_groups = False
me_plane_034.update()
me_circle_003 = bpy.data.meshes.new('Circle.003')
me_circle_003.from_pydata([(-1.682e-10, -0.6743, 0.0), (-0.1928, -0.3961, 0.0), (0.1928, -0.3961, 0.0), (-0.6743, -4.847e-07, 0.0), (-0.3961, 0.1928, 0.0), (-0.3961, -0.1928, 0.0), (-1.805e-06, 0.6743, 0.0), (0.1928, 0.3961, 0.0), (-0.1928, 0.3961, 0.0), (0.6743, -6.887e-07, 0.0), (0.3961, -0.1928, 0.0), (0.3961, 0.1928, 0.0)], [], [(1, 0, 2), (4, 3, 5), (7, 6, 8), (10, 9, 11)])
_uv = me_circle_003.uv_layers.new(name='Orco')
_uv.uv.foreach_set('vector', [0.0, 0.0, 0.0, 0.0, 0.0, 0.0, 0.0, 0.0, 0.0, 0.0, 0.0, 0.0, 0.0, 0.0, 0.0, 0.0, 0.0, 0.0, 0.0, 0.0, 0.0, 0.0, 0.0, 0.0])
_ca = me_circle_003.color_attributes.new('Col', 'BYTE_COLOR', 'CORNER')
_ca.data.foreach_set('color', [1.0, 1.0, 1.0, 1.0, 1.0, 1.0, 1.0, 1.0, 1.0, 1.0, 1.0, 1.0, 1.0, 1.0, 1.0, 1.0, 1.0, 1.0, 1.0, 1.0, 1.0, 1.0, 1.0, 1.0, 1.0, 1.0, 1.0, 1.0, 1.0, 1.0, 1.0, 1.0, 1.0, 1.0, 1.0, 1.0, 1.0, 1.0, 1.0, 1.0, 1.0, 1.0, 1.0, 1.0, 1.0, 1.0, 1.0, 1.0])
me_circle_003.materials.append(mat_theme_mesh_edit)
me_circle_003.use_remesh_preserve_volume = False
me_circle_003.use_remesh_preserve_attributes = False
me_circle_003.use_mirror_vertex_groups = False
me_circle_003.use_paint_bone_selection = False
me_circle_003.use_paint_mask = True
me_circle_003.update()

# ---- objects
ob_place_tool = bpy.data.objects.new('place_tool', me_circle_148)
ob_circle_010 = bpy.data.objects.new('Circle.010', me_circle_157)
ob_circle_018 = bpy.data.objects.new('Circle.018', me_circle_157)
ob_circle_019 = bpy.data.objects.new('Circle.019', me_circle_157)
ob_circle_064 = bpy.data.objects.new('Circle.064', me_circle_157)
ob_circle_071 = bpy.data.objects.new('Circle.071', me_circle_158)
ob_circle_081 = bpy.data.objects.new('Circle.081', me_circle_158)
ob_circle_084 = bpy.data.objects.new('Circle.084', me_circle_158)
ob_circle_085 = bpy.data.objects.new('Circle.085', me_circle_158)
ob_circle_086 = bpy.data.objects.new('Circle.086', me_circle_164)
ob_ops_transform_resize_cage_008 = bpy.data.objects.new('ops.transform.resize.cage.008', me_circle_159)
ob_ops_transform_resize_cage_009 = bpy.data.objects.new('ops.transform.resize.cage.009', me_circle_160)
ob_ops_transform_resize_cage_010 = bpy.data.objects.new('ops.transform.resize.cage.010', me_circle_161)
ob_ops_transform_resize_cage_011 = bpy.data.objects.new('ops.transform.resize.cage.011', me_circle_161)
ob_ops_transform_resize_cage_012 = bpy.data.objects.new('ops.transform.resize.cage.012', me_circle_161)
ob_ops_transform_resize_cage_013 = bpy.data.objects.new('ops.transform.resize.cage.013', me_circle_161)
ob_plane_079 = bpy.data.objects.new('Plane.079', me_plane_064)
ob_circle_001 = bpy.data.objects.new('Circle.001', me_circle_001)
ob_move_view = bpy.data.objects.new('move_view', me_circle_045)
ob_ops_transform_transform_062 = bpy.data.objects.new('ops.transform.transform.062', me_circle_1610)
ob_plane_085 = bpy.data.objects.new('Plane.085', me_plane_034)
ob_ops_transform_transform_001 = bpy.data.objects.new('ops.transform.transform.001', me_circle_003)

# ---- transforms, parenting, visibility, modifiers, constraints
ob_place_tool.location = (1.0, -1.0, 0.0)
ob_place_tool.empty_image_side = 'FRONT'
ob_place_tool.lineart.crease_threshold = 0.0
ob_circle_010.parent = ob_place_tool
ob_circle_010.matrix_parent_inverse = Matrix(((1.0, -0.0, -0.0, -1.0), (-0.0, 1.0, 0.0, 11.0), (-0.0, -0.0, 1.0, -0.0), (-0.0, 0.0, -0.0, 1.0)))
ob_circle_010.location = (1.452, -10.64, 0.4107)
ob_circle_010.scale = (0.08017, 0.08017, 0.08017)
ob_circle_010.empty_image_side = 'FRONT'
ob_circle_010.lineart.crease_threshold = 0.0
ob_circle_018.parent = ob_place_tool
ob_circle_018.matrix_parent_inverse = Matrix(((1.0, -0.0, -0.0, -1.0), (-0.0, 1.0, 0.0, 11.0), (-0.0, -0.0, 1.0, -0.0), (-0.0, 0.0, -0.0, 1.0)))
ob_circle_018.location = (1.452, -11.67, 0.4107)
ob_circle_018.scale = (0.08017, 0.08017, 0.08017)
ob_circle_018.empty_image_side = 'FRONT'
ob_circle_018.lineart.crease_threshold = 0.0
ob_circle_019.parent = ob_place_tool
ob_circle_019.matrix_parent_inverse = Matrix(((1.0, -0.0, -0.0, -1.0), (-0.0, 1.0, 0.0, 11.0), (-0.0, -0.0, 1.0, -0.0), (-0.0, 0.0, -0.0, 1.0)))
ob_circle_019.location = (0.4371, -10.64, 0.4107)
ob_circle_019.scale = (0.08017, 0.08017, 0.08017)
ob_circle_019.empty_image_side = 'FRONT'
ob_circle_019.lineart.crease_threshold = 0.0
ob_circle_064.parent = ob_place_tool
ob_circle_064.matrix_parent_inverse = Matrix(((1.0, -0.0, -0.0, -1.0), (-0.0, 1.0, 0.0, 11.0), (-0.0, -0.0, 1.0, -0.0), (-0.0, 0.0, -0.0, 1.0)))
ob_circle_064.location = (0.4371, -11.67, 0.4107)
ob_circle_064.scale = (0.08017, 0.08017, 0.08017)
ob_circle_064.empty_image_side = 'FRONT'
ob_circle_064.lineart.crease_threshold = 0.0
ob_circle_071.parent = ob_place_tool
ob_circle_071.matrix_parent_inverse = Matrix(((1.0, -0.0, -0.0, -1.0), (-0.0, 1.0, 0.0, 11.0), (-0.0, -0.0, 1.0, -0.0), (-0.0, 0.0, -0.0, 1.0)))
ob_circle_071.location = (1.661, -10.44, 0.1264)
ob_circle_071.scale = (0.08017, 0.08017, 0.08017)
ob_circle_071.empty_image_side = 'FRONT'
ob_circle_071.lineart.crease_threshold = 0.0
ob_circle_081.parent = ob_place_tool
ob_circle_081.matrix_parent_inverse = Matrix(((1.0, -0.0, -0.0, -1.0), (-0.0, 1.0, 0.0, 11.0), (-0.0, -0.0, 1.0, -0.0), (-0.0, 0.0, -0.0, 1.0)))
ob_circle_081.location = (1.661, -11.46, 0.1264)
ob_circle_081.scale = (0.08017, 0.08017, 0.08017)
ob_circle_081.empty_image_side = 'FRONT'
ob_circle_081.lineart.crease_threshold = 0.0
ob_circle_084.parent = ob_place_tool
ob_circle_084.matrix_parent_inverse = Matrix(((1.0, -0.0, -0.0, -1.0), (-0.0, 1.0, 0.0, 11.0), (-0.0, -0.0, 1.0, -0.0), (-0.0, 0.0, -0.0, 1.0)))
ob_circle_084.location = (0.6412, -10.44, 0.1264)
ob_circle_084.scale = (0.08017, 0.08017, 0.08017)
ob_circle_084.empty_image_side = 'FRONT'
ob_circle_084.lineart.crease_threshold = 0.0
ob_circle_085.parent = ob_place_tool
ob_circle_085.matrix_parent_inverse = Matrix(((1.0, -0.0, -0.0, -1.0), (-0.0, 1.0, 0.0, 11.0), (-0.0, -0.0, 1.0, -0.0), (-0.0, 0.0, -0.0, 1.0)))
ob_circle_085.location = (0.6412, -11.46, 0.1264)
ob_circle_085.scale = (0.08017, 0.08017, 0.08017)
ob_circle_085.empty_image_side = 'FRONT'
ob_circle_085.lineart.crease_threshold = 0.0
ob_circle_086.parent = ob_place_tool
ob_circle_086.matrix_parent_inverse = Matrix(((1.0, -0.0, -0.0, -1.0), (-0.0, 1.0, 0.0, 11.0), (-0.0, -0.0, 1.0, -0.0), (-0.0, 0.0, -0.0, 1.0)))
ob_circle_086.location = (1.058, -10.38, 0.4107)
ob_circle_086.scale = (0.1283, 0.1283, 0.1283)
ob_circle_086.empty_image_side = 'FRONT'
ob_circle_086.lineart.crease_threshold = 0.0
ob_ops_transform_resize_cage_008.parent = ob_place_tool
ob_ops_transform_resize_cage_008.matrix_parent_inverse = Matrix(((1.0, -0.0, -0.0, -1.0), (-0.0, 1.0, 0.0, 11.0), (-0.0, -0.0, 1.0, -0.0), (-0.0, 0.0, -0.0, 1.0)))
ob_ops_transform_resize_cage_008.location = (0.9447, -11.15, 0.3566)
ob_ops_transform_resize_cage_008.scale = (1.102, 1.102, 1.102)
ob_ops_transform_resize_cage_008.empty_image_side = 'FRONT'
ob_ops_transform_resize_cage_008.lineart.crease_threshold = 0.0
ob_ops_transform_resize_cage_009.parent = ob_place_tool
ob_ops_transform_resize_cage_009.matrix_parent_inverse = Matrix(((1.0, -0.0, -0.0, -1.0), (-0.0, 1.0, 0.0, 11.0), (-0.0, -0.0, 1.0, -0.0), (-0.0, 0.0, -0.0, 1.0)))
ob_ops_transform_resize_cage_009.location = (1.151, -10.96, 0.0505)
ob_ops_transform_resize_cage_009.scale = (1.102, 1.102, 1.102)
ob_ops_transform_resize_cage_009.empty_image_side = 'FRONT'
ob_ops_transform_resize_cage_009.lineart.crease_threshold = 0.0
ob_ops_transform_resize_cage_010.parent = ob_place_tool
ob_ops_transform_resize_cage_010.matrix_parent_inverse = Matrix(((1.0, -0.0, -0.0, -1.0), (-0.0, 1.0, 0.0, 11.0), (-0.0, -0.0, 1.0, -0.0), (-0.0, 0.0, -0.0, 1.0)))
ob_ops_transform_resize_cage_010.location = (1.641, -10.46, 0.0505)
ob_ops_transform_resize_cage_010.rotation_euler = (0.0, -0.0, 0.7854)
ob_ops_transform_resize_cage_010.scale = (1.102, 1.102, 1.102)
ob_ops_transform_resize_cage_010.empty_image_side = 'FRONT'
ob_ops_transform_resize_cage_010.lineart.crease_threshold = 0.0
ob_ops_transform_resize_cage_011.parent = ob_place_tool
ob_ops_transform_resize_cage_011.matrix_parent_inverse = Matrix(((1.0, -0.0, -0.0, -1.0), (-0.0, 1.0, 0.0, 11.0), (-0.0, -0.0, 1.0, -0.0), (-0.0, 0.0, -0.0, 1.0)))
ob_ops_transform_resize_cage_011.location = (1.641, -11.48, 0.0505)
ob_ops_transform_resize_cage_011.rotation_euler = (0.0, -0.0, 0.7854)
ob_ops_transform_resize_cage_011.scale = (1.102, 1.102, 1.102)
ob_ops_transform_resize_cage_011.empty_image_side = 'FRONT'
ob_ops_transform_resize_cage_011.lineart.crease_threshold = 0.0
ob_ops_transform_resize_cage_012.parent = ob_place_tool
ob_ops_transform_resize_cage_012.matrix_parent_inverse = Matrix(((1.0, -0.0, -0.0, -1.0), (-0.0, 1.0, 0.0, 11.0), (-0.0, -0.0, 1.0, -0.0), (-0.0, 0.0, -0.0, 1.0)))
ob_ops_transform_resize_cage_012.location = (0.6252, -10.46, 0.0505)
ob_ops_transform_resize_cage_012.rotation_euler = (0.0, -0.0, 0.7854)
ob_ops_transform_resize_cage_012.scale = (1.102, 1.102, 1.102)
ob_ops_transform_resize_cage_012.empty_image_side = 'FRONT'
ob_ops_transform_resize_cage_012.lineart.crease_threshold = 0.0
ob_ops_transform_resize_cage_013.parent = ob_place_tool
ob_ops_transform_resize_cage_013.matrix_parent_inverse = Matrix(((1.0, -0.0, -0.0, -1.0), (-0.0, 1.0, 0.0, 11.0), (-0.0, -0.0, 1.0, -0.0), (-0.0, 0.0, -0.0, 1.0)))
ob_ops_transform_resize_cage_013.location = (0.6252, -11.48, 0.0505)
ob_ops_transform_resize_cage_013.rotation_euler = (0.0, -0.0, 0.7854)
ob_ops_transform_resize_cage_013.scale = (1.102, 1.102, 1.102)
ob_ops_transform_resize_cage_013.empty_image_side = 'FRONT'
ob_ops_transform_resize_cage_013.lineart.crease_threshold = 0.0
ob_plane_079.parent = ob_place_tool
ob_plane_079.matrix_parent_inverse = Matrix(((1.0, -0.0, -0.0, -1.0), (-0.0, 1.0, 0.0, 11.0), (-0.0, -0.0, 1.0, -0.0), (-0.0, 0.0, -0.0, 1.0)))
ob_plane_079.location = (0.9806, -11.12, 0.9883)
ob_plane_079.scale = (0.8254, 0.8254, 0.8254)
ob_plane_079.empty_image_side = 'FRONT'
ob_plane_079.lineart.crease_threshold = 0.0
ob_circle_001.parent = ob_place_tool
ob_circle_001.matrix_parent_inverse = Matrix(((1.0, -0.0, -0.0, -1.0), (-0.0, 1.0, 0.0, 11.0), (-0.0, -0.0, 1.0, -0.0), (-0.0, 0.0, -0.0, 1.0)))
ob_circle_001.location = (1.058, -11.55, 0.4107)
ob_circle_001.rotation_euler = (-1.177, 5.319e-10, 0.02347)
ob_circle_001.scale = (0.1407, 0.1407, 0.1407)
ob_circle_001.empty_image_side = 'FRONT'
ob_circle_001.lineart.crease_threshold = 0.0
ob_move_view.location = (-1.0, -3.0, 0.0)
ob_move_view.empty_image_side = 'FRONT'
ob_move_view.lineart.crease_threshold = 0.0
ob_ops_transform_transform_062.parent = ob_move_view
ob_ops_transform_transform_062.matrix_parent_inverse = Matrix(((1.0, -0.0, 0.0, 11.0), (-0.0, 1.0, -0.0, 3.0), (-0.0, 0.0, 1.0, -0.0), (-0.0, 0.0, -0.0, 1.0)))
ob_ops_transform_transform_062.location = (-10.72, -3.153, 0.0)
ob_ops_transform_transform_062.rotation_euler = (0.0, -0.0, -9.425)
ob_ops_transform_transform_062.scale = (0.6, 0.6, 0.6)
ob_ops_transform_transform_062.empty_image_side = 'FRONT'
ob_ops_transform_transform_062.lineart.crease_threshold = 0.0
ob_plane_085.parent = ob_move_view
ob_plane_085.matrix_parent_inverse = Matrix(((1.0, -0.0, 0.0, 11.0), (-0.0, 1.0, -0.0, 3.0), (-0.0, 0.0, 1.0, -0.0), (-0.0, 0.0, -0.0, 1.0)))
ob_plane_085.location = (-11.3, -2.756, 1.0)
ob_plane_085.empty_image_side = 'FRONT'
ob_plane_085.lineart.crease_threshold = 0.0
ob_ops_transform_transform_001.parent = ob_move_view
ob_ops_transform_transform_001.matrix_parent_inverse = Matrix(((1.0, -0.0, 0.0, 11.0), (-0.0, 1.0, -0.0, 3.0), (-0.0, 0.0, 1.0, -0.0), (-0.0, 0.0, -0.0, 1.0)))
ob_ops_transform_transform_001.location = (-10.72, -3.153, 0.0)
ob_ops_transform_transform_001.rotation_euler = (0.0, -0.0, -9.425)
ob_ops_transform_transform_001.scale = (0.6, 0.6, 0.6)
ob_ops_transform_transform_001.empty_image_side = 'FRONT'
ob_ops_transform_transform_001.lineart.crease_threshold = 0.0

# ---- collection membership
col_edit_mesh.objects.link(ob_place_tool)
col_edit_mesh.objects.link(ob_circle_010)
col_edit_mesh.objects.link(ob_circle_018)
col_edit_mesh.objects.link(ob_circle_019)
col_edit_mesh.objects.link(ob_circle_064)
col_edit_mesh.objects.link(ob_circle_071)
col_edit_mesh.objects.link(ob_circle_081)
col_edit_mesh.objects.link(ob_circle_084)
col_edit_mesh.objects.link(ob_circle_085)
col_edit_mesh.objects.link(ob_circle_086)
col_edit_mesh.objects.link(ob_ops_transform_resize_cage_008)
col_edit_mesh.objects.link(ob_ops_transform_resize_cage_009)
col_edit_mesh.objects.link(ob_ops_transform_resize_cage_010)
col_edit_mesh.objects.link(ob_ops_transform_resize_cage_011)
col_edit_mesh.objects.link(ob_ops_transform_resize_cage_012)
col_edit_mesh.objects.link(ob_ops_transform_resize_cage_013)
col_edit_mesh.objects.link(ob_plane_079)
col_edit_mesh.objects.link(ob_circle_001)
col_edit_mesh.objects.link(ob_move_view)
col_edit_mesh.objects.link(ob_ops_transform_transform_062)
col_edit_mesh.objects.link(ob_plane_085)
col_edit_mesh.objects.link(ob_ops_transform_transform_001)

# ---- scene / render settings (as saved in the file)
scene.frame_start = 1; scene.frame_end = 250; scene.frame_set(191)
scene.render.engine = 'BLENDER_EEVEE_NEXT'
scene.render.resolution_x = 400
scene.render.resolution_y = 400
scene.render.dither_intensity = 0.0
scene.render.motion_blur_shutter = 1.0
scene.cycles.samples = 40
scene.cycles.sampling_pattern = 'TABULATED_SOBOL'
scene.cycles.use_adaptive_sampling = False
scene.cycles.use_light_tree = False
scene.cycles.caustics_reflective = False
scene.cycles.caustics_refractive = False
scene.cycles.blur_glossy = 0.0
scene.cycles.max_bounces = 8
scene.cycles.diffuse_bounces = 0
scene.cycles.glossy_bounces = 1
scene.cycles.transmission_bounces = 2
scene.cycles.pixel_filter_type = 'BOX'
scene.cycles.sample_clamp_indirect = 0.0
scene.eevee.taa_samples = 1
scene.view_settings.view_transform = 'Standard'
bpy.context.view_layer.update()

# ---- added for rendering (the .blend has no active camera): camera
cam_auto = bpy.data.cameras.new('AutoCamera')
cam_auto.lens = 50.0
cam_auto.sensor_width = 36.0
cam_auto.clip_end = 1000.0
ob_auto_camera = bpy.data.objects.new('AutoCamera', cam_auto)
scene.collection.objects.link(ob_auto_camera)
ob_auto_camera.location = (5.31501, -8.37801, 4.75201)
ob_auto_camera.rotation_euler = (1.09748, -7.21219e-08, 0.694738)
scene.camera = ob_auto_camera
bpy.context.view_layer.update()
